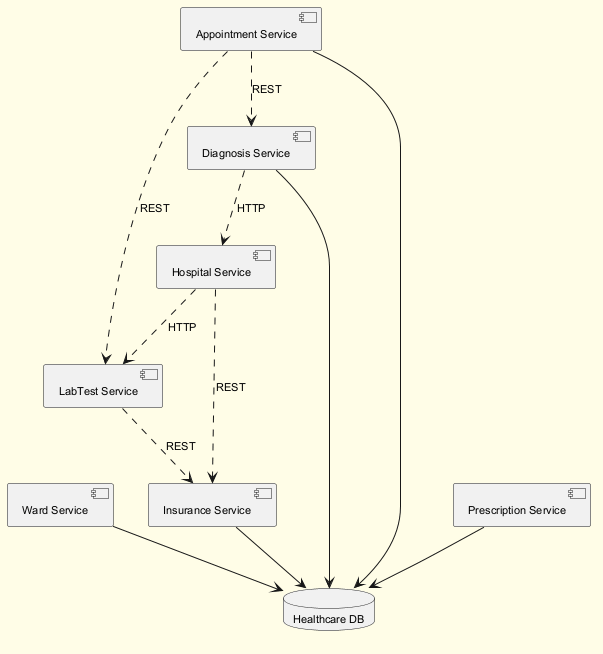

The diagram above was rendered by PlantUML. Its source (embedded in the PNG):
@startuml
skinparam backgroundColor #FFFDE7
skinparam classBackgroundColor #FFF9C4
skinparam classBorderColor #F57F17
skinparam defaultFontSize 11
component "Ward Service" as C_WardService
component "Insurance Service" as C_InsuranceService
component "Prescription Service" as C_PrescriptionService
component "LabTest Service" as C_LabTestService
component "Appointment Service" as C_AppointmentService
component "Diagnosis Service" as C_DiagnosisService
component "Hospital Service" as C_HospitalService
database "Healthcare DB" as DB_healthcare
C_WardService --> DB_healthcare
C_InsuranceService --> DB_healthcare
C_PrescriptionService --> DB_healthcare
C_AppointmentService --> DB_healthcare
C_DiagnosisService --> DB_healthcare
C_LabTestService ..> C_InsuranceService : REST
C_AppointmentService ..> C_LabTestService : REST
C_HospitalService ..> C_LabTestService : HTTP
C_DiagnosisService ..> C_HospitalService : HTTP
C_AppointmentService ..> C_DiagnosisService : REST
C_HospitalService ..> C_InsuranceService : REST
@enduml